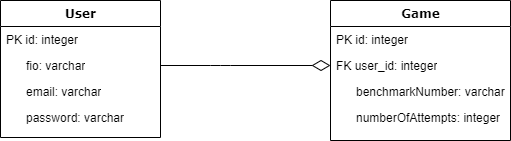

The diagram above was exported from draw.io. Its source (the exported page's mxGraphModel, read from the mxfile embedded in the PNG):
<mxGraphModel dx="1038" dy="547" grid="1" gridSize="10" guides="1" tooltips="1" connect="1" arrows="1" fold="1" page="1" pageScale="1" pageWidth="1100" pageHeight="850" background="none" math="0" shadow="0">
  <root>
    <mxCell id="0" />
    <mxCell id="1" parent="0" />
    <mxCell id="78961159f06e98e8-124" style="edgeStyle=orthogonalEdgeStyle;html=1;labelBackgroundColor=none;startFill=0;startSize=8;endArrow=diamondThin;endFill=0;endSize=16;fontFamily=Verdana;fontSize=12;entryX=0;entryY=0.5;entryDx=0;entryDy=0;exitX=1;exitY=0.5;exitDx=0;exitDy=0;" parent="1" source="78961159f06e98e8-23" target="78961159f06e98e8-71" edge="1">
      <mxGeometry relative="1" as="geometry">
        <Array as="points">
          <mxPoint x="280" y="155" />
          <mxPoint x="280" y="155" />
        </Array>
      </mxGeometry>
    </mxCell>
    <mxCell id="78961159f06e98e8-17" value="User" style="swimlane;html=1;fontStyle=1;align=center;verticalAlign=top;childLayout=stackLayout;horizontal=1;startSize=26;horizontalStack=0;resizeParent=1;resizeLast=0;collapsible=1;marginBottom=0;swimlaneFillColor=#ffffff;rounded=0;shadow=0;comic=0;labelBackgroundColor=none;strokeWidth=1;fillColor=none;fontFamily=Verdana;fontSize=12" parent="1" vertex="1">
      <mxGeometry x="60" y="90" width="160" height="137" as="geometry" />
    </mxCell>
    <mxCell id="78961159f06e98e8-21" value="PK id: integer" style="text;html=1;strokeColor=none;fillColor=none;align=left;verticalAlign=top;spacingLeft=4;spacingRight=4;whiteSpace=wrap;overflow=hidden;rotatable=0;points=[[0,0.5],[1,0.5]];portConstraint=eastwest;" parent="78961159f06e98e8-17" vertex="1">
      <mxGeometry y="26" width="160" height="26" as="geometry" />
    </mxCell>
    <mxCell id="78961159f06e98e8-23" value="&amp;nbsp; &amp;nbsp; &amp;nbsp; fio: varchar" style="text;html=1;strokeColor=none;fillColor=none;align=left;verticalAlign=top;spacingLeft=4;spacingRight=4;whiteSpace=wrap;overflow=hidden;rotatable=0;points=[[0,0.5],[1,0.5]];portConstraint=eastwest;" parent="78961159f06e98e8-17" vertex="1">
      <mxGeometry y="52" width="160" height="26" as="geometry" />
    </mxCell>
    <mxCell id="78961159f06e98e8-25" value="&amp;nbsp; &amp;nbsp; &amp;nbsp; email: varchar" style="text;html=1;strokeColor=none;fillColor=none;align=left;verticalAlign=top;spacingLeft=4;spacingRight=4;whiteSpace=wrap;overflow=hidden;rotatable=0;points=[[0,0.5],[1,0.5]];portConstraint=eastwest;" parent="78961159f06e98e8-17" vertex="1">
      <mxGeometry y="78" width="160" height="26" as="geometry" />
    </mxCell>
    <mxCell id="78961159f06e98e8-26" value="&amp;nbsp; &amp;nbsp; &amp;nbsp; password: varchar" style="text;html=1;strokeColor=none;fillColor=none;align=left;verticalAlign=top;spacingLeft=4;spacingRight=4;whiteSpace=wrap;overflow=hidden;rotatable=0;points=[[0,0.5],[1,0.5]];portConstraint=eastwest;" parent="78961159f06e98e8-17" vertex="1">
      <mxGeometry y="104" width="160" height="26" as="geometry" />
    </mxCell>
    <mxCell id="78961159f06e98e8-69" value="Game" style="swimlane;html=1;fontStyle=1;align=center;verticalAlign=top;childLayout=stackLayout;horizontal=1;startSize=26;horizontalStack=0;resizeParent=1;resizeLast=0;collapsible=1;marginBottom=0;swimlaneFillColor=#ffffff;rounded=0;shadow=0;comic=0;labelBackgroundColor=none;strokeWidth=1;fillColor=none;fontFamily=Verdana;fontSize=12" parent="1" vertex="1">
      <mxGeometry x="390" y="90" width="180" height="140" as="geometry" />
    </mxCell>
    <mxCell id="78961159f06e98e8-70" value="PK id: integer" style="text;html=1;strokeColor=none;fillColor=none;align=left;verticalAlign=top;spacingLeft=4;spacingRight=4;whiteSpace=wrap;overflow=hidden;rotatable=0;points=[[0,0.5],[1,0.5]];portConstraint=eastwest;" parent="78961159f06e98e8-69" vertex="1">
      <mxGeometry y="26" width="180" height="26" as="geometry" />
    </mxCell>
    <mxCell id="78961159f06e98e8-71" value="FK user_id: integer" style="text;html=1;strokeColor=none;fillColor=none;align=left;verticalAlign=top;spacingLeft=4;spacingRight=4;whiteSpace=wrap;overflow=hidden;rotatable=0;points=[[0,0.5],[1,0.5]];portConstraint=eastwest;" parent="78961159f06e98e8-69" vertex="1">
      <mxGeometry y="52" width="180" height="26" as="geometry" />
    </mxCell>
    <mxCell id="78961159f06e98e8-74" value="&amp;nbsp; &amp;nbsp; &amp;nbsp; benchmarkNumber: varchar" style="text;html=1;strokeColor=none;fillColor=none;align=left;verticalAlign=top;spacingLeft=4;spacingRight=4;whiteSpace=wrap;overflow=hidden;rotatable=0;points=[[0,0.5],[1,0.5]];portConstraint=eastwest;" parent="78961159f06e98e8-69" vertex="1">
      <mxGeometry y="78" width="180" height="26" as="geometry" />
    </mxCell>
    <mxCell id="JwZ7mfCz0M3B9QiV5Q9e-1" value="&amp;nbsp; &amp;nbsp; &amp;nbsp; numberOfAttempts: integer" style="text;html=1;strokeColor=none;fillColor=none;align=left;verticalAlign=top;spacingLeft=4;spacingRight=4;whiteSpace=wrap;overflow=hidden;rotatable=0;points=[[0,0.5],[1,0.5]];portConstraint=eastwest;" parent="78961159f06e98e8-69" vertex="1">
      <mxGeometry y="104" width="180" height="26" as="geometry" />
    </mxCell>
  </root>
</mxGraphModel>